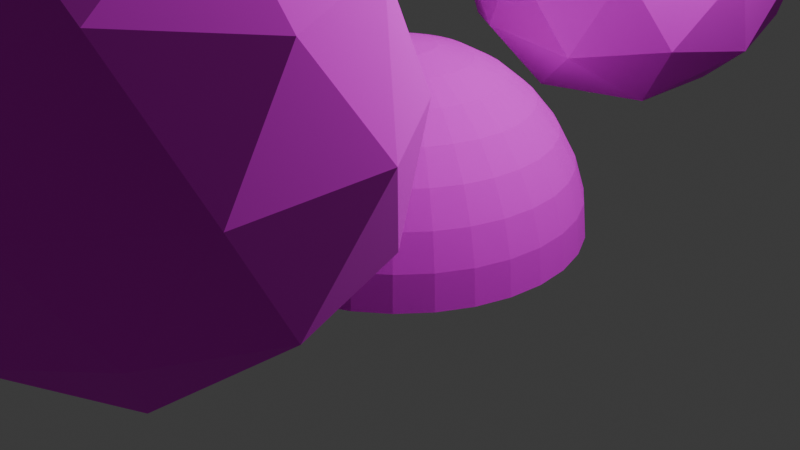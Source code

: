 # Source: Test.blend  (saved by Blender 4.3.34; exported with 4.5.12 LTS)
import bpy
from mathutils import Matrix  # noqa: F401  (used for matrix-valued properties, if any)

bpy.ops.wm.read_factory_settings(use_empty=True)
scene = bpy.context.scene
scene.name = 'Scene'

# ---- collections
col_collection = bpy.data.collections.new('Collection'); scene.collection.children.link(col_collection)

# ---- images (referenced by path relative to the original .blend; pixels are not part of the script)
import os
ASSET_DIR = os.environ.get("B2B_ASSET_DIR", "")  # directory of the original .blend (textures are referenced by path, not embedded)
HERE = os.path.dirname(os.path.abspath(__file__))  # packed textures are extracted next to this script under _unpacked/

def load_image(name, relpath, width, height, colorspace="sRGB"):
    """Load a texture the original file referenced (path relative to the .blend, or extracted next to this script)."""
    p = next((c for c in (os.path.join(HERE, relpath), os.path.join(ASSET_DIR, relpath)) if relpath and os.path.exists(c)), "")
    if p:
        img = bpy.data.images.load(p, check_existing=True)
        img.name = name
    else:  # same state as the original file: an image datablock whose file is absent (Cycles renders it pink)
        img = bpy.data.images.new(name, width, height)
        img.source = "FILE"
        img.filepath = "//" + (relpath or name)
    img.colorspace_settings.name = colorspace
    return img
img_beton_jpg = load_image('beton.jpg', 'beton.jpg', 1024, 1024, 'sRGB')
img_water_jpg = load_image('water.jpg', 'water.jpg', 1024, 1024, 'sRGB')

# ---- materials (node trees are filled in below, after node groups)
mat_dome = bpy.data.materials.new('Dome')
mat_ico = bpy.data.materials.new('Ico')

# ---- material node trees
mat_dome.use_nodes = True; mat_dome.node_tree.nodes.clear()
_N = mat_dome.node_tree.nodes; _L = mat_dome.node_tree.links
n0 = _N.new('ShaderNodeBsdfPrincipled'); n0.name = 'Principled BSDF'; n0.location = (10, 300)
n0.inputs[2].default_value = 1.0
n1 = _N.new('ShaderNodeOutputMaterial'); n1.name = 'Material Output'; n1.location = (300, 300)
n2 = _N.new('ShaderNodeTexImage'); n2.name = 'Image Texture'; n2.location = (-280, 275)
n2.image = img_beton_jpg
n2.interpolation = 'Closest'
_L.new(n0.outputs[0], n1.inputs[0])
_L.new(n2.outputs[0], n0.inputs[0])
n1.is_active_output = True
mat_ico.use_nodes = True; mat_ico.node_tree.nodes.clear()
_N = mat_ico.node_tree.nodes; _L = mat_ico.node_tree.links
n0 = _N.new('ShaderNodeBsdfPrincipled'); n0.name = 'Principled BSDF'; n0.location = (10, 300)
n0.inputs[2].default_value = 1.0
n1 = _N.new('ShaderNodeOutputMaterial'); n1.name = 'Material Output'; n1.location = (300, 300)
n2 = _N.new('ShaderNodeTexImage'); n2.name = 'Image Texture'; n2.location = (-280, 275)
n2.image = img_water_jpg
n2.interpolation = 'Closest'
_L.new(n0.outputs[0], n1.inputs[0])
_L.new(n2.outputs[0], n0.inputs[0])
n1.is_active_output = True

# ---- world
world_world = bpy.data.worlds.new('World'); scene.world = world_world
world_world.use_nodes = True; world_world.node_tree.nodes.clear()
_N = world_world.node_tree.nodes; _L = world_world.node_tree.links
n0 = _N.new('ShaderNodeOutputWorld'); n0.name = 'World Output'; n0.location = (300, 300)
n1 = _N.new('ShaderNodeBackground'); n1.name = 'Background'; n1.location = (10, 300)
n1.inputs[0].default_value = (0.05088, 0.05088, 0.05088, 1.0)
_L.new(n1.outputs[0], n0.inputs[0])
n0.is_active_output = True
world_world.color = (0.05088, 0.05088, 0.05088)
world_world.sun_shadow_jitter_overblur = 0.0

# ---- cameras
cam_camera = bpy.data.cameras.new('Camera')
cam_camera.clip_end = 100.0
cam_camera.ortho_scale = 7.314

# ---- lights
light_light = bpy.data.lights.new('Light', 'POINT')
light_light.energy = 1000.0
light_light.shadow_soft_size = 0.1

# ---- meshes
me_sphere = bpy.data.meshes.new('Sphere')
me_sphere.from_pydata([(0.0, 1.038, 1.553), (0.0, 1.553, 1.038), (0.0, 1.832, 0.3644), (0.0, 1.868, 0.0), (0.0711, 0.3574, 1.832), (0.1395, 0.7011, 1.726), (0.2025, 1.018, 1.553), (0.2577, 1.296, 1.321), (0.303, 1.523, 1.038), (0.3367, 1.693, 0.7149), (0.3574, 1.797, 0.3644), (0.3644, 1.832, 0.0), (0.1395, 0.3367, 1.832), (0.2736, 0.6605, 1.726), (0.3972, 0.9588, 1.553), (0.5055, 1.22, 1.321), (0.5944, 1.435, 1.038), (0.6605, 1.594, 0.7149), (0.7011, 1.693, 0.3644), (0.7149, 1.726, 0.0), (0.2025, 0.303, 1.832), (0.3972, 0.5944, 1.726), (0.5766, 0.8629, 1.553), (0.7339, 1.098, 1.321), (0.8629, 1.291, 1.038), (0.9588, 1.435, 0.7149), (1.018, 1.523, 0.3644), (1.038, 1.553, 0.0), (0.2577, 0.2577, 1.832), (0.5055, 0.5055, 1.726), (0.7339, 0.7339, 1.553), (0.934, 0.934, 1.321), (1.098, 1.098, 1.038), (1.22, 1.22, 0.7149), (1.296, 1.296, 0.3644), (1.321, 1.321, 0.0), (0.303, 0.2025, 1.832), (0.5944, 0.3972, 1.726), (0.8629, 0.5766, 1.553), (1.098, 0.7339, 1.321), (1.291, 0.8629, 1.038), (1.435, 0.9588, 0.7149), (1.523, 1.018, 0.3644), (1.553, 1.038, 0.0), (0.0, 0.0, 1.868), (0.3367, 0.1395, 1.832), (0.6605, 0.2736, 1.726), (0.9588, 0.3972, 1.553), (1.22, 0.5055, 1.321), (1.435, 0.5944, 1.038), (1.594, 0.6605, 0.7149), (1.693, 0.7011, 0.3644), (1.726, 0.7149, 0.0), (0.3574, 0.0711, 1.832), (0.7011, 0.1395, 1.726), (1.018, 0.2025, 1.553), (1.296, 0.2577, 1.321), (1.523, 0.303, 1.038), (1.693, 0.3367, 0.7149), (1.797, 0.3574, 0.3644), (1.832, 0.3644, 0.0), (0.3644, -2.088e-08, 1.832), (0.7149, -4.175e-08, 1.726), (1.038, -9.743e-08, 1.553), (1.321, 2.784e-08, 1.321), (1.553, -1.67e-07, 1.038), (1.726, 8.351e-08, 0.7149), (1.832, -1.67e-07, 0.3644), (1.868, -3.062e-07, 0.0), (0.3574, -0.0711, 1.832), (0.7011, -0.1395, 1.726), (1.018, -0.2025, 1.553), (1.296, -0.2577, 1.321), (1.523, -0.303, 1.038), (1.693, -0.3367, 0.7149), (1.797, -0.3574, 0.3644), (1.832, -0.3644, 0.0), (0.3367, -0.1395, 1.832), (0.6605, -0.2736, 1.726), (0.9588, -0.3972, 1.553), (1.22, -0.5055, 1.321), (1.435, -0.5944, 1.038), (1.594, -0.6605, 0.7149), (1.693, -0.7011, 0.3644), (1.726, -0.7149, 0.0), (0.303, -0.2025, 1.832), (0.5944, -0.3972, 1.726), (0.8629, -0.5766, 1.553), (1.098, -0.7339, 1.321), (1.291, -0.8629, 1.038), (1.435, -0.9588, 0.7149), (1.523, -1.018, 0.3644), (1.553, -1.038, 0.0), (0.2577, -0.2577, 1.832), (0.5055, -0.5055, 1.726), (0.7339, -0.7339, 1.553), (0.934, -0.934, 1.321), (1.098, -1.098, 1.038), (1.22, -1.22, 0.7149), (1.296, -1.296, 0.3644), (1.321, -1.321, 0.0), (0.2025, -0.303, 1.832), (0.3972, -0.5944, 1.726), (0.5766, -0.8629, 1.553), (0.7339, -1.098, 1.321), (0.8629, -1.291, 1.038), (0.9588, -1.435, 0.7149), (1.018, -1.523, 0.3644), (1.038, -1.553, 0.0), (0.1395, -0.3367, 1.832), (0.2736, -0.6605, 1.726), (0.3972, -0.9588, 1.553), (0.5055, -1.22, 1.321), (0.5944, -1.435, 1.038), (0.6605, -1.594, 0.7149), (0.7011, -1.693, 0.3644), (0.7149, -1.726, 0.0), (0.0711, -0.3574, 1.832), (0.1395, -0.7011, 1.726), (0.2025, -1.018, 1.553), (0.2577, -1.296, 1.321), (0.303, -1.523, 1.038), (0.3367, -1.693, 0.7149), (0.3574, -1.797, 0.3644), (0.3644, -1.832, 0.0), (-1.392e-08, -0.3644, 1.832), (-9.743e-08, -0.7149, 1.726), (-1.809e-07, -1.038, 1.553), (-2.784e-08, -1.321, 1.321), (-1.949e-07, -1.553, 1.038), (5.567e-08, -1.726, 0.7149), (-2.505e-07, -1.832, 0.3644), (-6.124e-07, -1.868, 0.0), (-0.0711, -0.3574, 1.832), (-0.1395, -0.7011, 1.726), (-0.2025, -1.018, 1.553), (-0.2577, -1.296, 1.321), (-0.303, -1.523, 1.038), (-0.3367, -1.693, 0.7149), (-0.3574, -1.797, 0.3644), (-0.3644, -1.832, 0.0), (-0.1395, -0.3367, 1.832), (-0.2736, -0.6605, 1.726), (-0.3972, -0.9588, 1.553), (-0.5055, -1.22, 1.321), (-0.5944, -1.435, 1.038), (-0.6605, -1.594, 0.7149), (-0.7011, -1.693, 0.3644), (-0.7149, -1.726, 0.0), (-0.2025, -0.303, 1.832), (-0.3972, -0.5944, 1.726), (-0.5766, -0.8629, 1.553), (-0.7339, -1.098, 1.321), (-0.8629, -1.291, 1.038), (-0.9588, -1.435, 0.7149), (-1.018, -1.523, 0.3644), (-1.038, -1.553, 0.0), (-0.2577, -0.2577, 1.832), (-0.5055, -0.5055, 1.726), (-0.7339, -0.7339, 1.553), (-0.934, -0.934, 1.321), (-1.098, -1.098, 1.038), (-1.22, -1.22, 0.7149), (-1.296, -1.296, 0.3644), (-1.321, -1.321, 0.0), (-0.303, -0.2025, 1.832), (-0.5944, -0.3972, 1.726), (-0.8629, -0.5766, 1.553), (-1.098, -0.7339, 1.321), (-1.291, -0.8629, 1.038), (-1.435, -0.9588, 0.7149), (-1.523, -1.018, 0.3644), (-1.553, -1.038, 0.0), (-0.3367, -0.1395, 1.832), (-0.6605, -0.2736, 1.726), (-0.9588, -0.3972, 1.553), (-1.22, -0.5055, 1.321), (-1.435, -0.5944, 1.038), (-1.594, -0.6605, 0.7149), (-1.693, -0.7011, 0.3644), (-1.726, -0.7149, 0.0), (-0.3574, -0.0711, 1.832), (-0.7011, -0.1395, 1.726), (-1.018, -0.2025, 1.553), (-1.296, -0.2577, 1.321), (-1.523, -0.303, 1.038), (-1.693, -0.3367, 0.7149), (-1.797, -0.3574, 0.3644), (-1.832, -0.3644, 0.0), (-0.3644, 3.48e-08, 1.832), (-0.7149, 9.743e-08, 1.726), (-1.038, 2.784e-07, 1.553), (-1.321, 5.567e-08, 1.321), (-1.553, 3.062e-07, 1.038), (-1.726, 2.784e-08, 0.7149), (-1.832, 5.011e-07, 0.3644), (-1.868, 8.351e-07, 0.0), (-0.3574, 0.0711, 1.832), (-0.7011, 0.1395, 1.726), (-1.018, 0.2025, 1.553), (-1.296, 0.2577, 1.321), (-1.523, 0.303, 1.038), (-1.693, 0.3367, 0.7149), (-1.797, 0.3574, 0.3644), (-1.832, 0.3644, 0.0), (-0.3367, 0.1395, 1.832), (-0.6605, 0.2736, 1.726), (-0.9588, 0.3972, 1.553), (-1.22, 0.5055, 1.321), (-1.435, 0.5944, 1.038), (-1.594, 0.6605, 0.7149), (-1.693, 0.7011, 0.3644), (-1.726, 0.7149, 0.0), (-0.303, 0.2025, 1.832), (-0.5944, 0.3972, 1.726), (-0.8629, 0.5766, 1.553), (-1.098, 0.7339, 1.321), (-1.291, 0.8629, 1.038), (-1.435, 0.9588, 0.7149), (-1.523, 1.018, 0.3644), (-1.553, 1.038, 0.0), (-0.2577, 0.2577, 1.832), (-0.5055, 0.5055, 1.726), (-0.7339, 0.7339, 1.553), (-0.934, 0.934, 1.321), (-1.098, 1.098, 1.038), (-1.22, 1.22, 0.7149), (-1.296, 1.296, 0.3644), (-1.321, 1.321, 0.0), (-0.2025, 0.303, 1.832), (-0.3972, 0.5944, 1.726), (-0.5766, 0.8629, 1.553), (-0.7339, 1.098, 1.321), (-0.8629, 1.291, 1.038), (-0.9588, 1.435, 0.7149), (-1.018, 1.523, 0.3644), (-1.038, 1.553, 0.0), (-0.1395, 0.3367, 1.832), (-0.2736, 0.6605, 1.726), (-0.3972, 0.9588, 1.553), (-0.5055, 1.22, 1.321), (-0.5944, 1.435, 1.038), (-0.6605, 1.594, 0.7149), (-0.7011, 1.693, 0.3644), (-0.7149, 1.726, 0.0), (-0.0711, 0.3574, 1.832), (-0.1395, 0.7011, 1.726), (-0.2025, 1.018, 1.553), (-0.2577, 1.296, 1.321), (-0.303, 1.523, 1.038), (-0.3367, 1.693, 0.7149), (-0.3574, 1.797, 0.3644), (-0.3644, 1.832, 0.0), (2.784e-08, 0.3644, 1.832), (1.253e-07, 0.7149, 1.726), (1.67e-07, 1.321, 1.321), (1.113e-07, 1.726, 0.7149), (1.51, -3.682, 0.6638), (2.862, -4.664, 1.696), (0.9937, -5.271, 1.696), (-0.1608, -3.682, 1.696), (0.9937, -2.093, 1.696), (2.862, -2.7, 1.696), (2.026, -5.271, 3.367), (0.1583, -4.664, 3.367), (0.1583, -2.7, 3.367), (2.026, -2.093, 3.367), (3.181, -3.682, 3.367), (1.51, -3.682, 4.4), (1.207, -4.616, 0.9428), (2.305, -4.259, 0.9428), (2.001, -5.193, 1.55), (3.099, -3.682, 1.55), (2.305, -3.105, 0.9428), (0.5279, -3.682, 0.9428), (0.2244, -4.616, 1.55), (1.207, -2.748, 0.9428), (0.2244, -2.748, 1.55), (2.001, -2.171, 1.55), (3.287, -4.259, 2.532), (3.287, -3.105, 2.532), (1.51, -5.55, 2.532), (2.608, -5.193, 2.532), (-0.2666, -4.259, 2.532), (0.412, -5.193, 2.532), (0.412, -2.171, 2.532), (-0.2666, -3.105, 2.532), (2.608, -2.171, 2.532), (1.51, -1.814, 2.532), (2.796, -4.616, 3.514), (1.019, -5.193, 3.514), (-0.07903, -3.682, 3.514), (1.019, -2.171, 3.514), (2.796, -2.748, 3.514), (1.813, -4.616, 4.121), (2.492, -3.682, 4.121), (0.7155, -4.259, 4.121), (0.7155, -3.105, 4.121), (1.813, -2.748, 4.121), (-1.817, -1.25, 0.6024), (-0.4652, -2.232, 1.635), (-2.333, -2.839, 1.635), (-3.488, -1.25, 1.635), (-2.333, 0.3389, 1.635), (-0.4652, -0.2681, 1.635), (-1.301, -2.839, 3.306), (-3.169, -2.232, 3.306), (-3.169, -0.2681, 3.306), (-1.301, 0.3389, 3.306), (-0.1461, -1.25, 3.306), (-1.817, -1.25, 4.339), (-2.12, -2.184, 0.8814), (-1.022, -1.827, 0.8814), (-1.326, -2.761, 1.488), (-0.2278, -1.25, 1.488), (-1.022, -0.6729, 0.8814), (-2.799, -1.25, 0.8814), (-3.102, -2.184, 1.488), (-2.12, -0.3161, 0.8814), (-3.102, -0.3161, 1.488), (-1.326, 0.2611, 1.488), (-0.04027, -1.827, 2.47), (-0.04027, -0.6729, 2.47), (-1.817, -3.118, 2.47), (-0.7189, -2.761, 2.47), (-3.594, -1.827, 2.47), (-2.915, -2.761, 2.47), (-2.915, 0.2611, 2.47), (-3.594, -0.6729, 2.47), (-0.7189, 0.2611, 2.47), (-1.817, 0.6179, 2.47), (-0.5313, -2.184, 3.453), (-2.308, -2.761, 3.453), (-3.406, -1.25, 3.453), (-2.308, 0.2611, 3.453), (-0.5313, -0.3161, 3.453), (-1.513, -2.184, 4.06), (-0.8348, -1.25, 4.06), (-2.611, -1.827, 4.06), (-2.611, -0.6729, 4.06), (-1.513, -0.3161, 4.06), (0.1999, 3.194, 0.5902), (1.552, 2.211, 1.623), (-0.3164, 1.605, 1.623), (-1.471, 3.194, 1.623), (-0.3164, 4.783, 1.623), (1.552, 4.176, 1.623), (0.7162, 1.605, 3.294), (-1.152, 2.211, 3.294), (-1.152, 4.176, 3.294), (0.7162, 4.783, 3.294), (1.871, 3.194, 3.294), (0.1999, 3.194, 4.326), (-0.1035, 2.26, 0.8692), (0.9945, 2.616, 0.8692), (0.691, 1.682, 1.476), (1.789, 3.194, 1.476), (0.9945, 3.771, 0.8692), (-0.7821, 3.194, 0.8692), (-1.086, 2.26, 1.476), (-0.1035, 4.128, 0.8692), (-1.086, 4.128, 1.476), (0.691, 4.705, 1.476), (1.977, 2.616, 2.458), (1.977, 3.771, 2.458), (0.1999, 1.326, 2.458), (1.298, 1.682, 2.458), (-1.577, 2.616, 2.458), (-0.8981, 1.682, 2.458), (-0.8981, 4.705, 2.458), (-1.577, 3.771, 2.458), (1.298, 4.705, 2.458), (0.1999, 5.062, 2.458), (1.486, 2.26, 3.44), (-0.2911, 1.682, 3.44), (-1.389, 3.194, 3.44), (-0.2911, 4.705, 3.44), (1.486, 4.128, 3.44), (0.5034, 2.26, 4.047), (1.182, 3.194, 4.047), (-0.5946, 2.616, 4.047), (-0.5946, 3.771, 4.047), (0.5034, 4.128, 4.047)], [], [(1, 255, 7, 8), (256, 1, 8, 9), (2, 256, 9, 10), (3, 2, 10, 11), (253, 44, 4), (254, 253, 4, 5), (0, 254, 5, 6), (255, 0, 6, 7), (7, 6, 14, 15), (8, 7, 15, 16), (9, 8, 16, 17), (10, 9, 17, 18), (11, 10, 18, 19), (4, 44, 12), (5, 4, 12, 13), (6, 5, 13, 14), (19, 18, 26, 27), (12, 44, 20), (13, 12, 20, 21), (14, 13, 21, 22), (15, 14, 22, 23), (16, 15, 23, 24), (17, 16, 24, 25), (18, 17, 25, 26), (24, 23, 31, 32), (25, 24, 32, 33), (26, 25, 33, 34), (27, 26, 34, 35), (20, 44, 28), (21, 20, 28, 29), (22, 21, 29, 30), (23, 22, 30, 31), (28, 44, 36), (29, 28, 36, 37), (30, 29, 37, 38), (31, 30, 38, 39), (32, 31, 39, 40), (33, 32, 40, 41), (34, 33, 41, 42), (35, 34, 42, 43), (40, 39, 48, 49), (41, 40, 49, 50), (42, 41, 50, 51), (43, 42, 51, 52), (36, 44, 45), (37, 36, 45, 46), (38, 37, 46, 47), (39, 38, 47, 48), (46, 45, 53, 54), (47, 46, 54, 55), (48, 47, 55, 56), (49, 48, 56, 57), (50, 49, 57, 58), (51, 50, 58, 59), (52, 51, 59, 60), (45, 44, 53), (58, 57, 65, 66), (59, 58, 66, 67), (60, 59, 67, 68), (53, 44, 61), (54, 53, 61, 62), (55, 54, 62, 63), (56, 55, 63, 64), (57, 56, 64, 65), (62, 61, 69, 70), (63, 62, 70, 71), (64, 63, 71, 72), (65, 64, 72, 73), (66, 65, 73, 74), (67, 66, 74, 75), (68, 67, 75, 76), (61, 44, 69), (74, 73, 81, 82), (75, 74, 82, 83), (76, 75, 83, 84), (69, 44, 77), (70, 69, 77, 78), (71, 70, 78, 79), (72, 71, 79, 80), (73, 72, 80, 81), (79, 78, 86, 87), (80, 79, 87, 88), (81, 80, 88, 89), (82, 81, 89, 90), (83, 82, 90, 91), (84, 83, 91, 92), (77, 44, 85), (78, 77, 85, 86), (91, 90, 98, 99), (92, 91, 99, 100), (85, 44, 93), (86, 85, 93, 94), (87, 86, 94, 95), (88, 87, 95, 96), (89, 88, 96, 97), (90, 89, 97, 98), (96, 95, 103, 104), (97, 96, 104, 105), (98, 97, 105, 106), (99, 98, 106, 107), (100, 99, 107, 108), (93, 44, 101), (94, 93, 101, 102), (95, 94, 102, 103), (108, 107, 115, 116), (101, 44, 109), (102, 101, 109, 110), (103, 102, 110, 111), (104, 103, 111, 112), (105, 104, 112, 113), (106, 105, 113, 114), (107, 106, 114, 115), (112, 111, 119, 120), (113, 112, 120, 121), (114, 113, 121, 122), (115, 114, 122, 123), (116, 115, 123, 124), (109, 44, 117), (110, 109, 117, 118), (111, 110, 118, 119), (124, 123, 131, 132), (117, 44, 125), (118, 117, 125, 126), (119, 118, 126, 127), (120, 119, 127, 128), (121, 120, 128, 129), (122, 121, 129, 130), (123, 122, 130, 131), (129, 128, 136, 137), (130, 129, 137, 138), (131, 130, 138, 139), (132, 131, 139, 140), (125, 44, 133), (126, 125, 133, 134), (127, 126, 134, 135), (128, 127, 135, 136), (133, 44, 141), (134, 133, 141, 142), (135, 134, 142, 143), (136, 135, 143, 144), (137, 136, 144, 145), (138, 137, 145, 146), (139, 138, 146, 147), (140, 139, 147, 148), (145, 144, 152, 153), (146, 145, 153, 154), (147, 146, 154, 155), (148, 147, 155, 156), (141, 44, 149), (142, 141, 149, 150), (143, 142, 150, 151), (144, 143, 151, 152), (150, 149, 157, 158), (151, 150, 158, 159), (152, 151, 159, 160), (153, 152, 160, 161), (154, 153, 161, 162), (155, 154, 162, 163), (156, 155, 163, 164), (149, 44, 157), (162, 161, 169, 170), (163, 162, 170, 171), (164, 163, 171, 172), (157, 44, 165), (158, 157, 165, 166), (159, 158, 166, 167), (160, 159, 167, 168), (161, 160, 168, 169), (167, 166, 174, 175), (168, 167, 175, 176), (169, 168, 176, 177), (170, 169, 177, 178), (171, 170, 178, 179), (172, 171, 179, 180), (165, 44, 173), (166, 165, 173, 174), (179, 178, 186, 187), (180, 179, 187, 188), (173, 44, 181), (174, 173, 181, 182), (175, 174, 182, 183), (176, 175, 183, 184), (177, 176, 184, 185), (178, 177, 185, 186), (183, 182, 190, 191), (184, 183, 191, 192), (185, 184, 192, 193), (186, 185, 193, 194), (187, 186, 194, 195), (188, 187, 195, 196), (181, 44, 189), (182, 181, 189, 190), (195, 194, 202, 203), (196, 195, 203, 204), (189, 44, 197), (190, 189, 197, 198), (191, 190, 198, 199), (192, 191, 199, 200), (193, 192, 200, 201), (194, 193, 201, 202), (200, 199, 207, 208), (201, 200, 208, 209), (202, 201, 209, 210), (203, 202, 210, 211), (204, 203, 211, 212), (197, 44, 205), (198, 197, 205, 206), (199, 198, 206, 207), (212, 211, 219, 220), (205, 44, 213), (206, 205, 213, 214), (207, 206, 214, 215), (208, 207, 215, 216), (209, 208, 216, 217), (210, 209, 217, 218), (211, 210, 218, 219), (216, 215, 223, 224), (217, 216, 224, 225), (218, 217, 225, 226), (219, 218, 226, 227), (220, 219, 227, 228), (213, 44, 221), (214, 213, 221, 222), (215, 214, 222, 223), (228, 227, 235, 236), (221, 44, 229), (222, 221, 229, 230), (223, 222, 230, 231), (224, 223, 231, 232), (225, 224, 232, 233), (226, 225, 233, 234), (227, 226, 234, 235), (233, 232, 240, 241), (234, 233, 241, 242), (235, 234, 242, 243), (236, 235, 243, 244), (229, 44, 237), (230, 229, 237, 238), (231, 230, 238, 239), (232, 231, 239, 240), (238, 237, 245, 246), (239, 238, 246, 247), (240, 239, 247, 248), (241, 240, 248, 249), (242, 241, 249, 250), (243, 242, 250, 251), (244, 243, 251, 252), (237, 44, 245), (250, 249, 1, 256), (251, 250, 256, 2), (252, 251, 2, 3), (245, 44, 253), (246, 245, 253, 254), (247, 246, 254, 0), (248, 247, 0, 255), (249, 248, 255, 1), (257, 270, 269), (258, 270, 272), (257, 269, 274), (257, 274, 276), (257, 276, 273), (258, 272, 279), (259, 271, 281), (260, 275, 283), (261, 277, 285), (262, 278, 287), (258, 279, 282), (259, 281, 284), (260, 283, 286), (261, 285, 288), (262, 287, 280), (263, 289, 294), (264, 290, 296), (265, 291, 297), (266, 292, 298), (267, 293, 295), (295, 298, 268), (295, 293, 298), (293, 266, 298), (298, 297, 268), (298, 292, 297), (292, 265, 297), (297, 296, 268), (297, 291, 296), (291, 264, 296), (296, 294, 268), (296, 290, 294), (290, 263, 294), (294, 295, 268), (294, 289, 295), (289, 267, 295), (280, 293, 267), (280, 287, 293), (287, 266, 293), (288, 292, 266), (288, 285, 292), (285, 265, 292), (286, 291, 265), (286, 283, 291), (283, 264, 291), (284, 290, 264), (284, 281, 290), (281, 263, 290), (282, 289, 263), (282, 279, 289), (279, 267, 289), (287, 288, 266), (287, 278, 288), (278, 261, 288), (285, 286, 265), (285, 277, 286), (277, 260, 286), (283, 284, 264), (283, 275, 284), (275, 259, 284), (281, 282, 263), (281, 271, 282), (271, 258, 282), (279, 280, 267), (279, 272, 280), (272, 262, 280), (273, 278, 262), (273, 276, 278), (276, 261, 278), (276, 277, 261), (276, 274, 277), (274, 260, 277), (274, 275, 260), (274, 269, 275), (269, 259, 275), (272, 273, 262), (272, 270, 273), (270, 257, 273), (269, 271, 259), (269, 270, 271), (270, 258, 271), (299, 312, 311), (300, 312, 314), (299, 311, 316), (299, 316, 318), (299, 318, 315), (300, 314, 321), (301, 313, 323), (302, 317, 325), (303, 319, 327), (304, 320, 329), (300, 321, 324), (301, 323, 326), (302, 325, 328), (303, 327, 330), (304, 329, 322), (305, 331, 336), (306, 332, 338), (307, 333, 339), (308, 334, 340), (309, 335, 337), (337, 340, 310), (337, 335, 340), (335, 308, 340), (340, 339, 310), (340, 334, 339), (334, 307, 339), (339, 338, 310), (339, 333, 338), (333, 306, 338), (338, 336, 310), (338, 332, 336), (332, 305, 336), (336, 337, 310), (336, 331, 337), (331, 309, 337), (322, 335, 309), (322, 329, 335), (329, 308, 335), (330, 334, 308), (330, 327, 334), (327, 307, 334), (328, 333, 307), (328, 325, 333), (325, 306, 333), (326, 332, 306), (326, 323, 332), (323, 305, 332), (324, 331, 305), (324, 321, 331), (321, 309, 331), (329, 330, 308), (329, 320, 330), (320, 303, 330), (327, 328, 307), (327, 319, 328), (319, 302, 328), (325, 326, 306), (325, 317, 326), (317, 301, 326), (323, 324, 305), (323, 313, 324), (313, 300, 324), (321, 322, 309), (321, 314, 322), (314, 304, 322), (315, 320, 304), (315, 318, 320), (318, 303, 320), (318, 319, 303), (318, 316, 319), (316, 302, 319), (316, 317, 302), (316, 311, 317), (311, 301, 317), (314, 315, 304), (314, 312, 315), (312, 299, 315), (311, 313, 301), (311, 312, 313), (312, 300, 313), (341, 354, 353), (342, 354, 356), (341, 353, 358), (341, 358, 360), (341, 360, 357), (342, 356, 363), (343, 355, 365), (344, 359, 367), (345, 361, 369), (346, 362, 371), (342, 363, 366), (343, 365, 368), (344, 367, 370), (345, 369, 372), (346, 371, 364), (347, 373, 378), (348, 374, 380), (349, 375, 381), (350, 376, 382), (351, 377, 379), (379, 382, 352), (379, 377, 382), (377, 350, 382), (382, 381, 352), (382, 376, 381), (376, 349, 381), (381, 380, 352), (381, 375, 380), (375, 348, 380), (380, 378, 352), (380, 374, 378), (374, 347, 378), (378, 379, 352), (378, 373, 379), (373, 351, 379), (364, 377, 351), (364, 371, 377), (371, 350, 377), (372, 376, 350), (372, 369, 376), (369, 349, 376), (370, 375, 349), (370, 367, 375), (367, 348, 375), (368, 374, 348), (368, 365, 374), (365, 347, 374), (366, 373, 347), (366, 363, 373), (363, 351, 373), (371, 372, 350), (371, 362, 372), (362, 345, 372), (369, 370, 349), (369, 361, 370), (361, 344, 370), (367, 368, 348), (367, 359, 368), (359, 343, 368), (365, 366, 347), (365, 355, 366), (355, 342, 366), (363, 364, 351), (363, 356, 364), (356, 346, 364), (357, 362, 346), (357, 360, 362), (360, 345, 362), (360, 361, 345), (360, 358, 361), (358, 344, 361), (358, 359, 344), (358, 353, 359), (353, 343, 359), (356, 357, 346), (356, 354, 357), (354, 341, 357), (353, 355, 343), (353, 354, 355), (354, 342, 355)])
me_sphere.polygons.foreach_set('material_index', [0, 0, 0, 0, 0, 0, 0, 0, 0, 0, 0, 0, 0, 0, 0, 0, 0, 0, 0, 0, 0, 0, 0, 0, 0, 0, 0, 0, 0, 0, 0, 0, 0, 0, 0, 0, 0, 0, 0, 0, 0, 0, 0, 0, 0, 0, 0, 0, 0, 0, 0, 0, 0, 0, 0, 0, 0, 0, 0, 0, 0, 0, 0, 0, 0, 0, 0, 0, 0, 0, 0, 0, 0, 0, 0, 0, 0, 0, 0, 0, 0, 0, 0, 0, 0, 0, 0, 0, 0, 0, 0, 0, 0, 0, 0, 0, 0, 0, 0, 0, 0, 0, 0, 0, 0, 0, 0, 0, 0, 0, 0, 0, 0, 0, 0, 0, 0, 0, 0, 0, 0, 0, 0, 0, 0, 0, 0, 0, 0, 0, 0, 0, 0, 0, 0, 0, 0, 0, 0, 0, 0, 0, 0, 0, 0, 0, 0, 0, 0, 0, 0, 0, 0, 0, 0, 0, 0, 0, 0, 0, 0, 0, 0, 0, 0, 0, 0, 0, 0, 0, 0, 0, 0, 0, 0, 0, 0, 0, 0, 0, 0, 0, 0, 0, 0, 0, 0, 0, 0, 0, 0, 0, 0, 0, 0, 0, 0, 0, 0, 0, 0, 0, 0, 0, 0, 0, 0, 0, 0, 0, 0, 0, 0, 0, 0, 0, 0, 0, 0, 0, 0, 0, 0, 0, 0, 0, 0, 0, 0, 0, 0, 0, 0, 0, 0, 0, 0, 0, 0, 0, 0, 0, 0, 0, 0, 0, 0, 0, 0, 0, 0, 0, 0, 0, 0, 0, 1, 1, 1, 1, 1, 1, 1, 1, 1, 1, 1, 1, 1, 1, 1, 1, 1, 1, 1, 1, 1, 1, 1, 1, 1, 1, 1, 1, 1, 1, 1, 1, 1, 1, 1, 1, 1, 1, 1, 1, 1, 1, 1, 1, 1, 1, 1, 1, 1, 1, 1, 1, 1, 1, 1, 1, 1, 1, 1, 1, 1, 1, 1, 1, 1, 1, 1, 1, 1, 1, 1, 1, 1, 1, 1, 1, 1, 1, 1, 1, 1, 1, 1, 1, 1, 1, 1, 1, 1, 1, 1, 1, 1, 1, 1, 1, 1, 1, 1, 1, 1, 1, 1, 1, 1, 1, 1, 1, 1, 1, 1, 1, 1, 1, 1, 1, 1, 1, 1, 1, 1, 1, 1, 1, 1, 1, 1, 1, 1, 1, 1, 1, 1, 1, 1, 1, 1, 1, 1, 1, 1, 1, 1, 1, 1, 1, 1, 1, 1, 1, 1, 1, 1, 1, 1, 1, 1, 1, 1, 1, 1, 1, 1, 1, 1, 1, 1, 1, 1, 1, 1, 1, 1, 1, 1, 1, 1, 1, 1, 1, 1, 1, 1, 1, 1, 1, 1, 1, 1, 1, 1, 1, 1, 1, 1, 1, 1, 1, 1, 1, 1, 1, 1, 1, 1, 1, 1, 1, 1, 1, 1, 1, 1, 1, 1, 1, 1, 1, 1, 1, 1, 1, 1, 1, 1, 1, 1, 1, 1, 1, 1, 1, 1, 1, 1, 1, 1, 1, 1, 1])
_uv = me_sphere.uv_layers.new(name='UVMap')
_uv.uv.foreach_set('vector', [0.5935, 0.6479, 0.6501, 0.6592, 0.6476, 0.7019, 0.5905, 0.6981, 0.5334, 0.6395, 0.5935, 0.6479, 0.5905, 0.6981, 0.5301, 0.6953, 0.4721, 0.6343, 0.5334, 0.6395, 0.5301, 0.6953, 0.4685, 0.6935, 0.4119, 0.6325, 0.4721, 0.6343, 0.4685, 0.6935, 0.4083, 0.6929, 0.2733, 0.2115, 0.2148, 0.1935, 0.2756, 0.1997, 0.3292, 0.2291, 0.2733, 0.2115, 0.2756, 0.1997, 0.3338, 0.206, 0.3804, 0.2456, 0.3292, 0.2291, 0.3338, 0.206, 0.3871, 0.2121, 0.6501, 0.6592, 0.701, 0.6731, 0.699, 0.7066, 0.6476, 0.7019, 0.6476, 0.7019, 0.699, 0.7066, 0.699, 0.7408, 0.6476, 0.7455, 0.5905, 0.6981, 0.6476, 0.7019, 0.6476, 0.7455, 0.5905, 0.7493, 0.5301, 0.6953, 0.5905, 0.6981, 0.5905, 0.7493, 0.5301, 0.7522, 0.4685, 0.6935, 0.5301, 0.6953, 0.5301, 0.7522, 0.4685, 0.7539, 0.4083, 0.6929, 0.4685, 0.6935, 0.4685, 0.7539, 0.4083, 0.7545, 0.2756, 0.1997, 0.2148, 0.1935, 0.2756, 0.1877, 0.3338, 0.206, 0.2756, 0.1997, 0.2756, 0.1877, 0.3338, 0.1824, 0.3871, 0.2121, 0.3338, 0.206, 0.3338, 0.1824, 0.3871, 0.1779, 0.4083, 0.7545, 0.4685, 0.7539, 0.4721, 0.8131, 0.4119, 0.8149, 0.2756, 0.1877, 0.2148, 0.1935, 0.2733, 0.1759, 0.3338, 0.1824, 0.2756, 0.1877, 0.2733, 0.1759, 0.3292, 0.1593, 0.3871, 0.1779, 0.3338, 0.1824, 0.3292, 0.1593, 0.3804, 0.1443, 0.6476, 0.7455, 0.699, 0.7408, 0.701, 0.7744, 0.6501, 0.7882, 0.5905, 0.7493, 0.6476, 0.7455, 0.6501, 0.7882, 0.5935, 0.7995, 0.5301, 0.7522, 0.5905, 0.7493, 0.5935, 0.7995, 0.5334, 0.8079, 0.4685, 0.7539, 0.5301, 0.7522, 0.5334, 0.8079, 0.4721, 0.8131, 0.5935, 0.7995, 0.6501, 0.7882, 0.6551, 0.8284, 0.5994, 0.8468, 0.5334, 0.8079, 0.5935, 0.7995, 0.5994, 0.8468, 0.5399, 0.8605, 0.4721, 0.8131, 0.5334, 0.8079, 0.5399, 0.8605, 0.479, 0.8689, 0.4119, 0.8149, 0.4721, 0.8131, 0.479, 0.8689, 0.4189, 0.8718, 0.2733, 0.1759, 0.2148, 0.1935, 0.2687, 0.1648, 0.3292, 0.1593, 0.2733, 0.1759, 0.2687, 0.1648, 0.3202, 0.1376, 0.3804, 0.1443, 0.3292, 0.1593, 0.3202, 0.1376, 0.3673, 0.1127, 0.6501, 0.7882, 0.701, 0.7744, 0.705, 0.806, 0.6551, 0.8284, 0.2687, 0.1648, 0.2148, 0.1935, 0.262, 0.1548, 0.3202, 0.1376, 0.2687, 0.1648, 0.262, 0.1548, 0.3071, 0.118, 0.3673, 0.1127, 0.3202, 0.1376, 0.3071, 0.118, 0.3483, 0.0843, 0.4083, 0.09134, 0.3673, 0.1127, 0.3483, 0.0843, 0.3841, 0.05514, 0.5994, 0.8468, 0.6551, 0.8284, 0.6624, 0.8646, 0.6079, 0.8894, 0.5399, 0.8605, 0.5994, 0.8468, 0.6079, 0.8894, 0.5494, 0.9078, 0.479, 0.8689, 0.5399, 0.8605, 0.5494, 0.9078, 0.489, 0.9191, 0.4189, 0.8718, 0.479, 0.8689, 0.489, 0.9191, 0.4292, 0.923, 0.4945, 0.44, 0.4416, 0.4098, 0.4509, 0.379, 0.5053, 0.4038, 0.5518, 0.4624, 0.4945, 0.44, 0.5053, 0.4038, 0.5638, 0.4222, 0.6114, 0.4763, 0.5518, 0.4624, 0.5638, 0.4222, 0.6242, 0.4336, 0.671, 0.4809, 0.6114, 0.4763, 0.6242, 0.4336, 0.6841, 0.4374, 0.262, 0.1548, 0.2148, 0.1935, 0.2535, 0.1463, 0.3071, 0.118, 0.262, 0.1548, 0.2535, 0.1463, 0.2904, 0.1013, 0.3483, 0.0843, 0.3071, 0.118, 0.2904, 0.1013, 0.3241, 0.0601, 0.3841, 0.05514, 0.3483, 0.0843, 0.3241, 0.0601, 0.3533, 0.02434, 0.2904, 0.1013, 0.2535, 0.1463, 0.2435, 0.1397, 0.2708, 0.0882, 0.3241, 0.0601, 0.2904, 0.1013, 0.2708, 0.0882, 0.2957, 0.04108, 0.3533, 0.02434, 0.3241, 0.0601, 0.2957, 0.04108, 0.3171, 0.0001374, 0.5053, 0.4038, 0.4509, 0.379, 0.4581, 0.3428, 0.5138, 0.3612, 0.5638, 0.4222, 0.5053, 0.4038, 0.5138, 0.3612, 0.5733, 0.3749, 0.6242, 0.4336, 0.5638, 0.4222, 0.5733, 0.3749, 0.6342, 0.3833, 0.6841, 0.4374, 0.6242, 0.4336, 0.6342, 0.3833, 0.6943, 0.3862, 0.2535, 0.1463, 0.2148, 0.1935, 0.2435, 0.1397, 0.5733, 0.3749, 0.5138, 0.3612, 0.5197, 0.3139, 0.5798, 0.3224, 0.6342, 0.3833, 0.5733, 0.3749, 0.5798, 0.3224, 0.6412, 0.3275, 0.6943, 0.3862, 0.6342, 0.3833, 0.6412, 0.3275, 0.7014, 0.3293, 0.2435, 0.1397, 0.2148, 0.1935, 0.2324, 0.1351, 0.2708, 0.0882, 0.2435, 0.1397, 0.2324, 0.1351, 0.2491, 0.07917, 0.2957, 0.04108, 0.2708, 0.0882, 0.2491, 0.07917, 0.2641, 0.02798, 0.4581, 0.3428, 0.4083, 0.3204, 0.4122, 0.2888, 0.4631, 0.3026, 0.5138, 0.3612, 0.4581, 0.3428, 0.4631, 0.3026, 0.5197, 0.3139, 0.2491, 0.07917, 0.2324, 0.1351, 0.2207, 0.1327, 0.226, 0.07456, 0.2641, 0.02798, 0.2491, 0.07917, 0.226, 0.07456, 0.2306, 0.02128, 0.4631, 0.3026, 0.4122, 0.2888, 0.4142, 0.2552, 0.4656, 0.2599, 0.5197, 0.3139, 0.4631, 0.3026, 0.4656, 0.2599, 0.5227, 0.2637, 0.5798, 0.3224, 0.5197, 0.3139, 0.5227, 0.2637, 0.5832, 0.2666, 0.6412, 0.3275, 0.5798, 0.3224, 0.5832, 0.2666, 0.6447, 0.2683, 0.7014, 0.3293, 0.6412, 0.3275, 0.6447, 0.2683, 0.705, 0.2689, 0.2324, 0.1351, 0.2148, 0.1935, 0.2207, 0.1327, 0.5832, 0.2666, 0.5227, 0.2637, 0.5227, 0.2125, 0.5832, 0.2097, 0.6447, 0.2683, 0.5832, 0.2666, 0.5832, 0.2097, 0.6447, 0.2079, 0.705, 0.2689, 0.6447, 0.2683, 0.6447, 0.2079, 0.705, 0.2073, 0.2207, 0.1327, 0.2148, 0.1935, 0.2087, 0.1327, 0.226, 0.07456, 0.2207, 0.1327, 0.2087, 0.1327, 0.2024, 0.07454, 0.2306, 0.02128, 0.226, 0.07456, 0.2024, 0.07454, 0.1964, 0.02126, 0.4656, 0.2599, 0.4142, 0.2552, 0.4142, 0.221, 0.4656, 0.2164, 0.5227, 0.2637, 0.4656, 0.2599, 0.4656, 0.2164, 0.5227, 0.2125, 0.1964, 0.02126, 0.2024, 0.07454, 0.1793, 0.07912, 0.1628, 0.02791, 0.4656, 0.2164, 0.4142, 0.221, 0.4122, 0.1875, 0.4631, 0.1737, 0.5227, 0.2125, 0.4656, 0.2164, 0.4631, 0.1737, 0.5197, 0.1623, 0.5832, 0.2097, 0.5227, 0.2125, 0.5197, 0.1623, 0.5798, 0.1539, 0.6447, 0.2079, 0.5832, 0.2097, 0.5798, 0.1539, 0.6412, 0.1487, 0.705, 0.2073, 0.6447, 0.2079, 0.6412, 0.1487, 0.7014, 0.147, 0.2087, 0.1327, 0.2148, 0.1935, 0.1969, 0.135, 0.2024, 0.07454, 0.2087, 0.1327, 0.1969, 0.135, 0.1793, 0.07912, 0.6412, 0.1487, 0.5798, 0.1539, 0.5733, 0.1013, 0.6342, 0.09291, 0.7014, 0.147, 0.6412, 0.1487, 0.6342, 0.09291, 0.6943, 0.09007, 0.1969, 0.135, 0.2148, 0.1935, 0.1858, 0.1396, 0.1793, 0.07912, 0.1969, 0.135, 0.1858, 0.1396, 0.1576, 0.08812, 0.1628, 0.02791, 0.1793, 0.07912, 0.1576, 0.08812, 0.1312, 0.04098, 0.4631, 0.1737, 0.4122, 0.1875, 0.4083, 0.1559, 0.4581, 0.1334, 0.5197, 0.1623, 0.4631, 0.1737, 0.4581, 0.1334, 0.5138, 0.115, 0.5798, 0.1539, 0.5197, 0.1623, 0.5138, 0.115, 0.5733, 0.1013, 0.1078, -3.295e-09, 0.1312, 0.04098, 0.1028, 0.05996, 0.07161, 0.02416, 0.5138, 0.115, 0.4581, 0.1334, 0.4509, 0.09723, 0.5053, 0.07245, 0.5733, 0.1013, 0.5138, 0.115, 0.5053, 0.07245, 0.5638, 0.05404, 0.6342, 0.09291, 0.5733, 0.1013, 0.5638, 0.05404, 0.6242, 0.0427, 0.6943, 0.09007, 0.6342, 0.09291, 0.6242, 0.0427, 0.6841, 0.03887, 0.1858, 0.1396, 0.2148, 0.1935, 0.1758, 0.1463, 0.1576, 0.08812, 0.1858, 0.1396, 0.1758, 0.1463, 0.138, 0.1012, 0.1312, 0.04098, 0.1576, 0.08812, 0.138, 0.1012, 0.1028, 0.05996, 0.02768, 0.4083, 0.0874, 0.4112, 0.07587, 0.4543, 0.01592, 0.4522, 0.1758, 0.1463, 0.2148, 0.1935, 0.1673, 0.1548, 0.138, 0.1012, 0.1758, 0.1463, 0.1673, 0.1548, 0.1213, 0.1178, 0.1028, 0.05996, 0.138, 0.1012, 0.1213, 0.1178, 0.07862, 0.08412, 0.07161, 0.02416, 0.1028, 0.05996, 0.07862, 0.08412, 0.04084, 0.05491, 0.5053, 0.07245, 0.4509, 0.09723, 0.4416, 0.06645, 0.4945, 0.03625, 0.5638, 0.05404, 0.5053, 0.07245, 0.4945, 0.03625, 0.5518, 0.01382, 0.6242, 0.0427, 0.5638, 0.05404, 0.5518, 0.01382, 0.6114, 2.744e-08, 0.04084, 0.05491, 0.07862, 0.08412, 0.05962, 0.1125, 0.01666, 0.09108, 0.1956, 0.4805, 0.2507, 0.5037, 0.2446, 0.54, 0.1883, 0.5233, 0.1365, 0.4638, 0.1956, 0.4805, 0.1883, 0.5233, 0.1285, 0.5114, 0.07587, 0.4543, 0.1365, 0.4638, 0.1285, 0.5114, 0.06731, 0.5047, 0.01592, 0.4522, 0.07587, 0.4543, 0.06731, 0.5047, 0.007192, 0.5037, 0.1673, 0.1548, 0.2148, 0.1935, 0.1606, 0.1648, 0.1213, 0.1178, 0.1673, 0.1548, 0.1606, 0.1648, 0.1082, 0.1374, 0.07862, 0.08412, 0.1213, 0.1178, 0.1082, 0.1374, 0.05962, 0.1125, 0.007192, 0.5037, 0.06731, 0.5047, 0.06203, 0.5607, 0.001816, 0.5607, 0.1606, 0.1648, 0.2148, 0.1935, 0.156, 0.1759, 0.1082, 0.1374, 0.1606, 0.1648, 0.156, 0.1759, 0.09922, 0.1592, 0.05962, 0.1125, 0.1082, 0.1374, 0.09922, 0.1592, 0.04653, 0.1441, 0.2446, 0.54, 0.295, 0.561, 0.2921, 0.5927, 0.2408, 0.5804, 0.1883, 0.5233, 0.2446, 0.54, 0.2408, 0.5804, 0.1838, 0.5707, 0.1285, 0.5114, 0.1883, 0.5233, 0.1838, 0.5707, 0.1235, 0.5641, 0.06731, 0.5047, 0.1285, 0.5114, 0.1235, 0.5641, 0.06203, 0.5607, 0.1838, 0.5707, 0.2408, 0.5804, 0.2395, 0.6232, 0.1823, 0.621, 0.1235, 0.5641, 0.1838, 0.5707, 0.1823, 0.621, 0.1218, 0.62, 0.06203, 0.5607, 0.1235, 0.5641, 0.1218, 0.62, 0.06025, 0.62, 0.001816, 0.5607, 0.06203, 0.5607, 0.06025, 0.62, 6.919e-09, 0.6212, 0.156, 0.1759, 0.2148, 0.1935, 0.1537, 0.1876, 0.09922, 0.1592, 0.156, 0.1759, 0.1537, 0.1876, 0.09463, 0.1823, 0.04653, 0.1441, 0.09922, 0.1592, 0.09463, 0.1823, 0.03986, 0.1777, 0.2408, 0.5804, 0.2921, 0.5927, 0.291, 0.6263, 0.2395, 0.6232, 0.1537, 0.1876, 0.2148, 0.1935, 0.1537, 0.1996, 0.09463, 0.1823, 0.1537, 0.1876, 0.1537, 0.1996, 0.09463, 0.2058, 0.03986, 0.1777, 0.09463, 0.1823, 0.09463, 0.2058, 0.03986, 0.2119, 0.2395, 0.6232, 0.291, 0.6263, 0.2921, 0.6605, 0.2408, 0.6667, 0.1823, 0.621, 0.2395, 0.6232, 0.2408, 0.6667, 0.1838, 0.6722, 0.1218, 0.62, 0.1823, 0.621, 0.1838, 0.6722, 0.1235, 0.6768, 0.06025, 0.62, 0.1218, 0.62, 0.1235, 0.6768, 0.06203, 0.6804, 6.919e-09, 0.6212, 0.06025, 0.62, 0.06203, 0.6804, 0.001816, 0.6827, 0.1838, 0.6722, 0.2408, 0.6667, 0.2446, 0.7093, 0.1883, 0.7223, 0.1235, 0.6768, 0.1838, 0.6722, 0.1883, 0.7223, 0.1285, 0.7325, 0.06203, 0.6804, 0.1235, 0.6768, 0.1285, 0.7325, 0.06731, 0.7395, 0.001816, 0.6827, 0.06203, 0.6804, 0.06731, 0.7395, 0.007193, 0.743, 0.1537, 0.1996, 0.2148, 0.1935, 0.156, 0.2114, 0.09463, 0.2058, 0.1537, 0.1996, 0.156, 0.2114, 0.09922, 0.2289, 0.03986, 0.2119, 0.09463, 0.2058, 0.09922, 0.2289, 0.04653, 0.2454, 0.2408, 0.6667, 0.2921, 0.6605, 0.295, 0.694, 0.2446, 0.7093, 0.09922, 0.2289, 0.156, 0.2114, 0.1606, 0.2225, 0.1082, 0.2507, 0.04653, 0.2454, 0.09922, 0.2289, 0.1082, 0.2507, 0.05962, 0.277, 3.648e-09, 0.2602, 0.04653, 0.2454, 0.05962, 0.277, 0.01666, 0.3004, 0.1883, 0.7223, 0.2446, 0.7093, 0.2507, 0.7493, 0.1956, 0.7694, 0.1285, 0.7325, 0.1883, 0.7223, 0.1956, 0.7694, 0.1365, 0.7848, 0.06731, 0.7395, 0.1285, 0.7325, 0.1365, 0.7848, 0.07587, 0.795, 0.007193, 0.743, 0.06731, 0.7395, 0.07587, 0.795, 0.01592, 0.7997, 0.156, 0.2114, 0.2148, 0.1935, 0.1606, 0.2225, 0.1365, 0.7848, 0.1956, 0.7694, 0.2053, 0.8117, 0.1474, 0.8318, 0.07587, 0.795, 0.1365, 0.7848, 0.1474, 0.8318, 0.0874, 0.8449, 0.01592, 0.7997, 0.07587, 0.795, 0.0874, 0.8449, 0.02768, 0.8505, 0.1606, 0.2225, 0.2148, 0.1935, 0.1673, 0.2325, 0.1082, 0.2507, 0.1606, 0.2225, 0.1673, 0.2325, 0.1213, 0.2703, 0.05962, 0.277, 0.1082, 0.2507, 0.1213, 0.2703, 0.07862, 0.3054, 0.01666, 0.3004, 0.05962, 0.277, 0.07862, 0.3054, 0.04084, 0.3366, 0.1956, 0.7694, 0.2507, 0.7493, 0.259, 0.7853, 0.2053, 0.8117, 0.07862, 0.3054, 0.1213, 0.2703, 0.138, 0.287, 0.1028, 0.3296, 0.04084, 0.3366, 0.07862, 0.3054, 0.1028, 0.3296, 0.07161, 0.3674, 0.2053, 0.8117, 0.259, 0.7853, 0.2692, 0.8158, 0.2173, 0.8476, 0.1474, 0.8318, 0.2053, 0.8117, 0.2173, 0.8476, 0.1606, 0.8717, 0.0874, 0.8449, 0.1474, 0.8318, 0.1606, 0.8717, 0.1014, 0.8872, 0.958, 0.4415, 0.8986, 0.435, 0.9126, 0.3927, 0.9723, 0.3983, 0.1673, 0.2325, 0.2148, 0.1935, 0.1758, 0.241, 0.1213, 0.2703, 0.1673, 0.2325, 0.1758, 0.241, 0.138, 0.287, 0.9126, 0.3927, 0.8526, 0.3796, 0.8635, 0.3326, 0.9241, 0.3428, 0.9723, 0.3983, 0.9126, 0.3927, 0.9241, 0.3428, 0.9841, 0.3475, 0.1758, 0.241, 0.2148, 0.1935, 0.1858, 0.2477, 0.138, 0.287, 0.1758, 0.241, 0.1858, 0.2477, 0.1576, 0.3001, 0.1028, 0.3296, 0.138, 0.287, 0.1576, 0.3001, 0.1312, 0.3487, 0.07161, 0.3674, 0.1028, 0.3296, 0.1312, 0.3487, 0.1078, 0.3916, 0.7947, 0.3595, 0.741, 0.3331, 0.7493, 0.2972, 0.8044, 0.3172, 0.8526, 0.3796, 0.7947, 0.3595, 0.8044, 0.3172, 0.8635, 0.3326, 0.1312, 0.3487, 0.1576, 0.3001, 0.1793, 0.3091, 0.1628, 0.3618, 0.1078, 0.3916, 0.1312, 0.3487, 0.1628, 0.3618, 0.148, 0.4083, 0.8044, 0.3172, 0.7493, 0.2972, 0.7554, 0.2571, 0.8117, 0.2701, 0.8635, 0.3326, 0.8044, 0.3172, 0.8117, 0.2701, 0.8715, 0.2803, 0.9241, 0.3428, 0.8635, 0.3326, 0.8715, 0.2803, 0.9327, 0.2873, 0.9841, 0.3475, 0.9241, 0.3428, 0.9327, 0.2873, 0.9928, 0.2908, 0.1858, 0.2477, 0.2148, 0.1935, 0.1969, 0.2523, 0.1576, 0.3001, 0.1858, 0.2477, 0.1969, 0.2523, 0.1793, 0.3091, 0.9327, 0.2873, 0.8715, 0.2803, 0.8765, 0.2246, 0.938, 0.2282, 0.9928, 0.2908, 0.9327, 0.2873, 0.938, 0.2282, 0.9982, 0.2306, 0.1969, 0.2523, 0.2148, 0.1935, 0.2087, 0.2546, 0.1793, 0.3091, 0.1969, 0.2523, 0.2087, 0.2546, 0.2024, 0.3137, 0.1628, 0.3618, 0.1793, 0.3091, 0.2024, 0.3137, 0.1964, 0.3685, 0.7554, 0.2571, 0.705, 0.2418, 0.7079, 0.2083, 0.7592, 0.2145, 0.8117, 0.2701, 0.7554, 0.2571, 0.7592, 0.2145, 0.8162, 0.22, 0.8715, 0.2803, 0.8117, 0.2701, 0.8162, 0.22, 0.8765, 0.2246, 0.7592, 0.2145, 0.7079, 0.2083, 0.709, 0.1741, 0.7605, 0.171, 0.8162, 0.22, 0.7592, 0.2145, 0.7605, 0.171, 0.8177, 0.1688, 0.8765, 0.2246, 0.8162, 0.22, 0.8177, 0.1688, 0.8782, 0.1678, 0.938, 0.2282, 0.8765, 0.2246, 0.8782, 0.1678, 0.9397, 0.1678, 0.9982, 0.2306, 0.938, 0.2282, 0.9397, 0.1678, 1.0, 0.169, 0.2087, 0.2546, 0.2148, 0.1935, 0.2207, 0.2546, 0.2024, 0.3137, 0.2087, 0.2546, 0.2207, 0.2546, 0.226, 0.3137, 0.1964, 0.3685, 0.2024, 0.3137, 0.226, 0.3137, 0.2306, 0.3685, 1.0, 0.169, 0.9397, 0.1678, 0.938, 0.1085, 0.9982, 0.1085, 0.2207, 0.2546, 0.2148, 0.1935, 0.2324, 0.2523, 0.226, 0.3137, 0.2207, 0.2546, 0.2324, 0.2523, 0.2491, 0.3091, 0.2306, 0.3685, 0.226, 0.3137, 0.2491, 0.3091, 0.2641, 0.3618, 0.7605, 0.171, 0.709, 0.1741, 0.7079, 0.1405, 0.7592, 0.1282, 0.8177, 0.1688, 0.7605, 0.171, 0.7592, 0.1282, 0.8162, 0.1185, 0.8782, 0.1678, 0.8177, 0.1688, 0.8162, 0.1185, 0.8765, 0.1119, 0.9397, 0.1678, 0.8782, 0.1678, 0.8765, 0.1119, 0.938, 0.1085, 0.7592, 0.1282, 0.7079, 0.1405, 0.705, 0.1088, 0.7554, 0.08786, 0.8162, 0.1185, 0.7592, 0.1282, 0.7554, 0.08786, 0.8117, 0.07109, 0.8765, 0.1119, 0.8162, 0.1185, 0.8117, 0.07109, 0.8715, 0.05917, 0.938, 0.1085, 0.8765, 0.1119, 0.8715, 0.05917, 0.9327, 0.05255, 0.9982, 0.1085, 0.938, 0.1085, 0.9327, 0.05255, 0.9928, 0.05147, 0.2324, 0.2523, 0.2148, 0.1935, 0.2435, 0.2477, 0.2491, 0.3091, 0.2324, 0.2523, 0.2435, 0.2477, 0.2708, 0.3001, 0.2641, 0.3618, 0.2491, 0.3091, 0.2708, 0.3001, 0.2957, 0.3488, 0.9928, 0.05147, 0.9327, 0.05255, 0.9241, 0.002062, 0.9841, 1.592e-08, 0.2435, 0.2477, 0.2148, 0.1935, 0.2535, 0.241, 0.2708, 0.3001, 0.2435, 0.2477, 0.2535, 0.241, 0.2904, 0.2871, 0.2957, 0.3488, 0.2708, 0.3001, 0.2904, 0.2871, 0.3241, 0.3298, 0.3171, 0.3917, 0.2957, 0.3488, 0.3241, 0.3298, 0.3533, 0.3676, 0.8117, 0.07109, 0.7554, 0.08786, 0.7493, 0.05146, 0.8044, 0.0283, 0.8715, 0.05917, 0.8117, 0.07109, 0.8044, 0.0283, 0.8635, 0.01162, 0.9327, 0.05255, 0.8715, 0.05917, 0.8635, 0.01162, 0.9241, 0.002062, 0.6187, 0.5218, 0.6716, 0.552, 0.6624, 0.5828, 0.6079, 0.558, 0.5614, 0.4994, 0.6187, 0.5218, 0.6079, 0.558, 0.5494, 0.5396, 0.5018, 0.4856, 0.5614, 0.4994, 0.5494, 0.5396, 0.489, 0.5283, 0.4422, 0.4809, 0.5018, 0.4856, 0.489, 0.5283, 0.4292, 0.5245, 0.2535, 0.241, 0.2148, 0.1935, 0.262, 0.2326, 0.2904, 0.2871, 0.2535, 0.241, 0.262, 0.2326, 0.3071, 0.2704, 0.3241, 0.3298, 0.2904, 0.2871, 0.3071, 0.2704, 0.3483, 0.3056, 0.3533, 0.3676, 0.3241, 0.3298, 0.3483, 0.3056, 0.3841, 0.3368, 0.3071, 0.2704, 0.262, 0.2326, 0.2687, 0.2226, 0.3202, 0.2508, 0.3483, 0.3056, 0.3071, 0.2704, 0.3202, 0.2508, 0.3673, 0.2772, 0.3841, 0.3368, 0.3483, 0.3056, 0.3673, 0.2772, 0.4083, 0.3007, 0.6079, 0.558, 0.6624, 0.5828, 0.6551, 0.619, 0.5994, 0.6006, 0.5494, 0.5396, 0.6079, 0.558, 0.5994, 0.6006, 0.5399, 0.5869, 0.489, 0.5283, 0.5494, 0.5396, 0.5399, 0.5869, 0.479, 0.5785, 0.4292, 0.5245, 0.489, 0.5283, 0.479, 0.5785, 0.4189, 0.5757, 0.262, 0.2326, 0.2148, 0.1935, 0.2687, 0.2226, 0.5399, 0.5869, 0.5994, 0.6006, 0.5935, 0.6479, 0.5334, 0.6395, 0.479, 0.5785, 0.5399, 0.5869, 0.5334, 0.6395, 0.4721, 0.6343, 0.4189, 0.5757, 0.479, 0.5785, 0.4721, 0.6343, 0.4119, 0.6325, 0.2687, 0.2226, 0.2148, 0.1935, 0.2733, 0.2115, 0.3202, 0.2508, 0.2687, 0.2226, 0.2733, 0.2115, 0.3292, 0.2291, 0.3673, 0.2772, 0.3202, 0.2508, 0.3292, 0.2291, 0.3804, 0.2456, 0.6551, 0.619, 0.705, 0.6415, 0.701, 0.6731, 0.6501, 0.6592, 0.5994, 0.6006, 0.6551, 0.619, 0.6501, 0.6592, 0.5935, 0.6479, 0.1818, 0.0, 0.2273, 0.07873, 0.1364, 0.07873, 0.2727, 0.1575, 0.3182, 0.07873, 0.3636, 0.1575, 0.9091, 0.0, 0.9545, 0.07873, 0.8636, 0.07873, 0.7273, 0.0, 0.7727, 0.07873, 0.6818, 0.07873, 0.5455, 0.0, 0.5909, 0.07873, 0.5, 0.07873, 0.2727, 0.1575, 0.3636, 0.1575, 0.3182, 0.2362, 0.09091, 0.1575, 0.1818, 0.1575, 0.1364, 0.2362, 0.8182, 0.1575, 0.9091, 0.1575, 0.8636, 0.2362, 0.6364, 0.1575, 0.7273, 0.1575, 0.6818, 0.2362, 0.4545, 0.1575, 0.5455, 0.1575, 0.5, 0.2362, 0.2727, 0.1575, 0.3182, 0.2362, 0.2273, 0.2362, 0.09091, 0.1575, 0.1364, 0.2362, 0.04546, 0.2362, 0.8182, 0.1575, 0.8636, 0.2362, 0.7727, 0.2362, 0.6364, 0.1575, 0.6818, 0.2362, 0.5909, 0.2362, 0.4545, 0.1575, 0.5, 0.2362, 0.4091, 0.2362, 0.1818, 0.3149, 0.2727, 0.3149, 0.2273, 0.3937, 0.0, 0.3149, 0.09091, 0.3149, 0.04546, 0.3937, 0.7273, 0.3149, 0.8182, 0.3149, 0.7727, 0.3937, 0.5455, 0.3149, 0.6364, 0.3149, 0.5909, 0.3937, 0.3636, 0.3149, 0.4545, 0.3149, 0.4091, 0.3937, 0.4091, 0.3937, 0.5, 0.3937, 0.4545, 0.4724, 0.4091, 0.3937, 0.4545, 0.3149, 0.5, 0.3937, 0.4545, 0.3149, 0.5455, 0.3149, 0.5, 0.3937, 0.5909, 0.3937, 0.6818, 0.3937, 0.6364, 0.4724, 0.5909, 0.3937, 0.6364, 0.3149, 0.6818, 0.3937, 0.6364, 0.3149, 0.7273, 0.3149, 0.6818, 0.3937, 0.7727, 0.3937, 0.8636, 0.3937, 0.8182, 0.4724, 0.7727, 0.3937, 0.8182, 0.3149, 0.8636, 0.3937, 0.8182, 0.3149, 0.9091, 0.3149, 0.8636, 0.3937, 0.04546, 0.3937, 0.1364, 0.3937, 0.09091, 0.4724, 0.04546, 0.3937, 0.09091, 0.3149, 0.1364, 0.3937, 0.09091, 0.3149, 0.1818, 0.3149, 0.1364, 0.3937, 0.2273, 0.3937, 0.3182, 0.3937, 0.2727, 0.4724, 0.2273, 0.3937, 0.2727, 0.3149, 0.3182, 0.3937, 0.2727, 0.3149, 0.3636, 0.3149, 0.3182, 0.3937, 0.4091, 0.2362, 0.4545, 0.3149, 0.3636, 0.3149, 0.4091, 0.2362, 0.5, 0.2362, 0.4545, 0.3149, 0.5, 0.2362, 0.5455, 0.3149, 0.4545, 0.3149, 0.5909, 0.2362, 0.6364, 0.3149, 0.5455, 0.3149, 0.5909, 0.2362, 0.6818, 0.2362, 0.6364, 0.3149, 0.6818, 0.2362, 0.7273, 0.3149, 0.6364, 0.3149, 0.7727, 0.2362, 0.8182, 0.3149, 0.7273, 0.3149, 0.7727, 0.2362, 0.8636, 0.2362, 0.8182, 0.3149, 0.8636, 0.2362, 0.9091, 0.3149, 0.8182, 0.3149, 0.04546, 0.2362, 0.09091, 0.3149, 0.0, 0.3149, 0.04546, 0.2362, 0.1364, 0.2362, 0.09091, 0.3149, 0.1364, 0.2362, 0.1818, 0.3149, 0.09091, 0.3149, 0.2273, 0.2362, 0.2727, 0.3149, 0.1818, 0.3149, 0.2273, 0.2362, 0.3182, 0.2362, 0.2727, 0.3149, 0.3182, 0.2362, 0.3636, 0.3149, 0.2727, 0.3149, 0.5, 0.2362, 0.5909, 0.2362, 0.5455, 0.3149, 0.5, 0.2362, 0.5455, 0.1575, 0.5909, 0.2362, 0.5455, 0.1575, 0.6364, 0.1575, 0.5909, 0.2362, 0.6818, 0.2362, 0.7727, 0.2362, 0.7273, 0.3149, 0.6818, 0.2362, 0.7273, 0.1575, 0.7727, 0.2362, 0.7273, 0.1575, 0.8182, 0.1575, 0.7727, 0.2362, 0.8636, 0.2362, 0.9545, 0.2362, 0.9091, 0.3149, 0.8636, 0.2362, 0.9091, 0.1575, 0.9545, 0.2362, 0.9091, 0.1575, 1.0, 0.1575, 0.9545, 0.2362, 0.1364, 0.2362, 0.2273, 0.2362, 0.1818, 0.3149, 0.1364, 0.2362, 0.1818, 0.1575, 0.2273, 0.2362, 0.1818, 0.1575, 0.2727, 0.1575, 0.2273, 0.2362, 0.3182, 0.2362, 0.4091, 0.2362, 0.3636, 0.3149, 0.3182, 0.2362, 0.3636, 0.1575, 0.4091, 0.2362, 0.3636, 0.1575, 0.4545, 0.1575, 0.4091, 0.2362, 0.5, 0.07873, 0.5455, 0.1575, 0.4545, 0.1575, 0.5, 0.07873, 0.5909, 0.07873, 0.5455, 0.1575, 0.5909, 0.07873, 0.6364, 0.1575, 0.5455, 0.1575, 0.6818, 0.07873, 0.7273, 0.1575, 0.6364, 0.1575, 0.6818, 0.07873, 0.7727, 0.07873, 0.7273, 0.1575, 0.7727, 0.07873, 0.8182, 0.1575, 0.7273, 0.1575, 0.8636, 0.07873, 0.9091, 0.1575, 0.8182, 0.1575, 0.8636, 0.07873, 0.9545, 0.07873, 0.9091, 0.1575, 0.9545, 0.07873, 1.0, 0.1575, 0.9091, 0.1575, 0.3636, 0.1575, 0.4091, 0.07873, 0.4545, 0.1575, 0.3636, 0.1575, 0.3182, 0.07873, 0.4091, 0.07873, 0.3182, 0.07873, 0.3636, 0.0, 0.4091, 0.07873, 0.1364, 0.07873, 0.1818, 0.1575, 0.09091, 0.1575, 0.1364, 0.07873, 0.2273, 0.07873, 0.1818, 0.1575, 0.2273, 0.07873, 0.2727, 0.1575, 0.1818, 0.1575, 0.1818, 0.0, 0.2273, 0.07873, 0.1364, 0.07873, 0.2727, 0.1575, 0.3182, 0.07873, 0.3636, 0.1575, 0.9091, 0.0, 0.9545, 0.07873, 0.8636, 0.07873, 0.7273, 0.0, 0.7727, 0.07873, 0.6818, 0.07873, 0.5455, 0.0, 0.5909, 0.07873, 0.5, 0.07873, 0.2727, 0.1575, 0.3636, 0.1575, 0.3182, 0.2362, 0.09091, 0.1575, 0.1818, 0.1575, 0.1364, 0.2362, 0.8182, 0.1575, 0.9091, 0.1575, 0.8636, 0.2362, 0.6364, 0.1575, 0.7273, 0.1575, 0.6818, 0.2362, 0.4545, 0.1575, 0.5455, 0.1575, 0.5, 0.2362, 0.2727, 0.1575, 0.3182, 0.2362, 0.2273, 0.2362, 0.09091, 0.1575, 0.1364, 0.2362, 0.04546, 0.2362, 0.8182, 0.1575, 0.8636, 0.2362, 0.7727, 0.2362, 0.6364, 0.1575, 0.6818, 0.2362, 0.5909, 0.2362, 0.4545, 0.1575, 0.5, 0.2362, 0.4091, 0.2362, 0.1818, 0.3149, 0.2727, 0.3149, 0.2273, 0.3937, 0.0, 0.3149, 0.09091, 0.3149, 0.04546, 0.3937, 0.7273, 0.3149, 0.8182, 0.3149, 0.7727, 0.3937, 0.5455, 0.3149, 0.6364, 0.3149, 0.5909, 0.3937, 0.3636, 0.3149, 0.4545, 0.3149, 0.4091, 0.3937, 0.4091, 0.3937, 0.5, 0.3937, 0.4545, 0.4724, 0.4091, 0.3937, 0.4545, 0.3149, 0.5, 0.3937, 0.4545, 0.3149, 0.5455, 0.3149, 0.5, 0.3937, 0.5909, 0.3937, 0.6818, 0.3937, 0.6364, 0.4724, 0.5909, 0.3937, 0.6364, 0.3149, 0.6818, 0.3937, 0.6364, 0.3149, 0.7273, 0.3149, 0.6818, 0.3937, 0.7727, 0.3937, 0.8636, 0.3937, 0.8182, 0.4724, 0.7727, 0.3937, 0.8182, 0.3149, 0.8636, 0.3937, 0.8182, 0.3149, 0.9091, 0.3149, 0.8636, 0.3937, 0.04546, 0.3937, 0.1364, 0.3937, 0.09091, 0.4724, 0.04546, 0.3937, 0.09091, 0.3149, 0.1364, 0.3937, 0.09091, 0.3149, 0.1818, 0.3149, 0.1364, 0.3937, 0.2273, 0.3937, 0.3182, 0.3937, 0.2727, 0.4724, 0.2273, 0.3937, 0.2727, 0.3149, 0.3182, 0.3937, 0.2727, 0.3149, 0.3636, 0.3149, 0.3182, 0.3937, 0.4091, 0.2362, 0.4545, 0.3149, 0.3636, 0.3149, 0.4091, 0.2362, 0.5, 0.2362, 0.4545, 0.3149, 0.5, 0.2362, 0.5455, 0.3149, 0.4545, 0.3149, 0.5909, 0.2362, 0.6364, 0.3149, 0.5455, 0.3149, 0.5909, 0.2362, 0.6818, 0.2362, 0.6364, 0.3149, 0.6818, 0.2362, 0.7273, 0.3149, 0.6364, 0.3149, 0.7727, 0.2362, 0.8182, 0.3149, 0.7273, 0.3149, 0.7727, 0.2362, 0.8636, 0.2362, 0.8182, 0.3149, 0.8636, 0.2362, 0.9091, 0.3149, 0.8182, 0.3149, 0.04546, 0.2362, 0.09091, 0.3149, 0.0, 0.3149, 0.04546, 0.2362, 0.1364, 0.2362, 0.09091, 0.3149, 0.1364, 0.2362, 0.1818, 0.3149, 0.09091, 0.3149, 0.2273, 0.2362, 0.2727, 0.3149, 0.1818, 0.3149, 0.2273, 0.2362, 0.3182, 0.2362, 0.2727, 0.3149, 0.3182, 0.2362, 0.3636, 0.3149, 0.2727, 0.3149, 0.5, 0.2362, 0.5909, 0.2362, 0.5455, 0.3149, 0.5, 0.2362, 0.5455, 0.1575, 0.5909, 0.2362, 0.5455, 0.1575, 0.6364, 0.1575, 0.5909, 0.2362, 0.6818, 0.2362, 0.7727, 0.2362, 0.7273, 0.3149, 0.6818, 0.2362, 0.7273, 0.1575, 0.7727, 0.2362, 0.7273, 0.1575, 0.8182, 0.1575, 0.7727, 0.2362, 0.8636, 0.2362, 0.9545, 0.2362, 0.9091, 0.3149, 0.8636, 0.2362, 0.9091, 0.1575, 0.9545, 0.2362, 0.9091, 0.1575, 1.0, 0.1575, 0.9545, 0.2362, 0.1364, 0.2362, 0.2273, 0.2362, 0.1818, 0.3149, 0.1364, 0.2362, 0.1818, 0.1575, 0.2273, 0.2362, 0.1818, 0.1575, 0.2727, 0.1575, 0.2273, 0.2362, 0.3182, 0.2362, 0.4091, 0.2362, 0.3636, 0.3149, 0.3182, 0.2362, 0.3636, 0.1575, 0.4091, 0.2362, 0.3636, 0.1575, 0.4545, 0.1575, 0.4091, 0.2362, 0.5, 0.07873, 0.5455, 0.1575, 0.4545, 0.1575, 0.5, 0.07873, 0.5909, 0.07873, 0.5455, 0.1575, 0.5909, 0.07873, 0.6364, 0.1575, 0.5455, 0.1575, 0.6818, 0.07873, 0.7273, 0.1575, 0.6364, 0.1575, 0.6818, 0.07873, 0.7727, 0.07873, 0.7273, 0.1575, 0.7727, 0.07873, 0.8182, 0.1575, 0.7273, 0.1575, 0.8636, 0.07873, 0.9091, 0.1575, 0.8182, 0.1575, 0.8636, 0.07873, 0.9545, 0.07873, 0.9091, 0.1575, 0.9545, 0.07873, 1.0, 0.1575, 0.9091, 0.1575, 0.3636, 0.1575, 0.4091, 0.07873, 0.4545, 0.1575, 0.3636, 0.1575, 0.3182, 0.07873, 0.4091, 0.07873, 0.3182, 0.07873, 0.3636, 0.0, 0.4091, 0.07873, 0.1364, 0.07873, 0.1818, 0.1575, 0.09091, 0.1575, 0.1364, 0.07873, 0.2273, 0.07873, 0.1818, 0.1575, 0.2273, 0.07873, 0.2727, 0.1575, 0.1818, 0.1575, 0.1818, 0.0, 0.2273, 0.07873, 0.1364, 0.07873, 0.2727, 0.1575, 0.3182, 0.07873, 0.3636, 0.1575, 0.9091, 0.0, 0.9545, 0.07873, 0.8636, 0.07873, 0.7273, 0.0, 0.7727, 0.07873, 0.6818, 0.07873, 0.5455, 0.0, 0.5909, 0.07873, 0.5, 0.07873, 0.2727, 0.1575, 0.3636, 0.1575, 0.3182, 0.2362, 0.09091, 0.1575, 0.1818, 0.1575, 0.1364, 0.2362, 0.8182, 0.1575, 0.9091, 0.1575, 0.8636, 0.2362, 0.6364, 0.1575, 0.7273, 0.1575, 0.6818, 0.2362, 0.4545, 0.1575, 0.5455, 0.1575, 0.5, 0.2362, 0.2727, 0.1575, 0.3182, 0.2362, 0.2273, 0.2362, 0.09091, 0.1575, 0.1364, 0.2362, 0.04546, 0.2362, 0.8182, 0.1575, 0.8636, 0.2362, 0.7727, 0.2362, 0.6364, 0.1575, 0.6818, 0.2362, 0.5909, 0.2362, 0.4545, 0.1575, 0.5, 0.2362, 0.4091, 0.2362, 0.1818, 0.3149, 0.2727, 0.3149, 0.2273, 0.3937, 0.0, 0.3149, 0.09091, 0.3149, 0.04546, 0.3937, 0.7273, 0.3149, 0.8182, 0.3149, 0.7727, 0.3937, 0.5455, 0.3149, 0.6364, 0.3149, 0.5909, 0.3937, 0.3636, 0.3149, 0.4545, 0.3149, 0.4091, 0.3937, 0.4091, 0.3937, 0.5, 0.3937, 0.4545, 0.4724, 0.4091, 0.3937, 0.4545, 0.3149, 0.5, 0.3937, 0.4545, 0.3149, 0.5455, 0.3149, 0.5, 0.3937, 0.5909, 0.3937, 0.6818, 0.3937, 0.6364, 0.4724, 0.5909, 0.3937, 0.6364, 0.3149, 0.6818, 0.3937, 0.6364, 0.3149, 0.7273, 0.3149, 0.6818, 0.3937, 0.7727, 0.3937, 0.8636, 0.3937, 0.8182, 0.4724, 0.7727, 0.3937, 0.8182, 0.3149, 0.8636, 0.3937, 0.8182, 0.3149, 0.9091, 0.3149, 0.8636, 0.3937, 0.04546, 0.3937, 0.1364, 0.3937, 0.09091, 0.4724, 0.04546, 0.3937, 0.09091, 0.3149, 0.1364, 0.3937, 0.09091, 0.3149, 0.1818, 0.3149, 0.1364, 0.3937, 0.2273, 0.3937, 0.3182, 0.3937, 0.2727, 0.4724, 0.2273, 0.3937, 0.2727, 0.3149, 0.3182, 0.3937, 0.2727, 0.3149, 0.3636, 0.3149, 0.3182, 0.3937, 0.4091, 0.2362, 0.4545, 0.3149, 0.3636, 0.3149, 0.4091, 0.2362, 0.5, 0.2362, 0.4545, 0.3149, 0.5, 0.2362, 0.5455, 0.3149, 0.4545, 0.3149, 0.5909, 0.2362, 0.6364, 0.3149, 0.5455, 0.3149, 0.5909, 0.2362, 0.6818, 0.2362, 0.6364, 0.3149, 0.6818, 0.2362, 0.7273, 0.3149, 0.6364, 0.3149, 0.7727, 0.2362, 0.8182, 0.3149, 0.7273, 0.3149, 0.7727, 0.2362, 0.8636, 0.2362, 0.8182, 0.3149, 0.8636, 0.2362, 0.9091, 0.3149, 0.8182, 0.3149, 0.04546, 0.2362, 0.09091, 0.3149, 0.0, 0.3149, 0.04546, 0.2362, 0.1364, 0.2362, 0.09091, 0.3149, 0.1364, 0.2362, 0.1818, 0.3149, 0.09091, 0.3149, 0.2273, 0.2362, 0.2727, 0.3149, 0.1818, 0.3149, 0.2273, 0.2362, 0.3182, 0.2362, 0.2727, 0.3149, 0.3182, 0.2362, 0.3636, 0.3149, 0.2727, 0.3149, 0.5, 0.2362, 0.5909, 0.2362, 0.5455, 0.3149, 0.5, 0.2362, 0.5455, 0.1575, 0.5909, 0.2362, 0.5455, 0.1575, 0.6364, 0.1575, 0.5909, 0.2362, 0.6818, 0.2362, 0.7727, 0.2362, 0.7273, 0.3149, 0.6818, 0.2362, 0.7273, 0.1575, 0.7727, 0.2362, 0.7273, 0.1575, 0.8182, 0.1575, 0.7727, 0.2362, 0.8636, 0.2362, 0.9545, 0.2362, 0.9091, 0.3149, 0.8636, 0.2362, 0.9091, 0.1575, 0.9545, 0.2362, 0.9091, 0.1575, 1.0, 0.1575, 0.9545, 0.2362, 0.1364, 0.2362, 0.2273, 0.2362, 0.1818, 0.3149, 0.1364, 0.2362, 0.1818, 0.1575, 0.2273, 0.2362, 0.1818, 0.1575, 0.2727, 0.1575, 0.2273, 0.2362, 0.3182, 0.2362, 0.4091, 0.2362, 0.3636, 0.3149, 0.3182, 0.2362, 0.3636, 0.1575, 0.4091, 0.2362, 0.3636, 0.1575, 0.4545, 0.1575, 0.4091, 0.2362, 0.5, 0.07873, 0.5455, 0.1575, 0.4545, 0.1575, 0.5, 0.07873, 0.5909, 0.07873, 0.5455, 0.1575, 0.5909, 0.07873, 0.6364, 0.1575, 0.5455, 0.1575, 0.6818, 0.07873, 0.7273, 0.1575, 0.6364, 0.1575, 0.6818, 0.07873, 0.7727, 0.07873, 0.7273, 0.1575, 0.7727, 0.07873, 0.8182, 0.1575, 0.7273, 0.1575, 0.8636, 0.07873, 0.9091, 0.1575, 0.8182, 0.1575, 0.8636, 0.07873, 0.9545, 0.07873, 0.9091, 0.1575, 0.9545, 0.07873, 1.0, 0.1575, 0.9091, 0.1575, 0.3636, 0.1575, 0.4091, 0.07873, 0.4545, 0.1575, 0.3636, 0.1575, 0.3182, 0.07873, 0.4091, 0.07873, 0.3182, 0.07873, 0.3636, 0.0, 0.4091, 0.07873, 0.1364, 0.07873, 0.1818, 0.1575, 0.09091, 0.1575, 0.1364, 0.07873, 0.2273, 0.07873, 0.1818, 0.1575, 0.2273, 0.07873, 0.2727, 0.1575, 0.1818, 0.1575])
me_sphere.materials.append(mat_dome)
me_sphere.materials.append(mat_ico)
me_sphere.update()

# ---- objects
ob_light = bpy.data.objects.new('Light', light_light)
ob_camera = bpy.data.objects.new('Camera', cam_camera)
ob_sphere = bpy.data.objects.new('Sphere', me_sphere)

# ---- transforms, parenting, visibility, modifiers, constraints
ob_light.location = (4.076, 1.005, 5.904)
ob_light.rotation_euler = (0.6503, 0.05522, 1.866)
ob_light.lock_rotations_4d = False
ob_light.empty_display_type = 'ARROWS'
ob_light.color = (0.0, 0.0, 0.0, 0.0)
ob_light.lineart.crease_threshold = 0.0
ob_camera.location = (7.359, -6.926, 4.958)
ob_camera.rotation_euler = (1.109, 0.0, 0.8149)
ob_camera.lock_rotations_4d = False
ob_camera.empty_display_type = 'ARROWS'
ob_camera.color = (0.0, 0.0, 0.0, 0.0)
ob_camera.display_type = 'WIRE'
ob_camera.lineart.crease_threshold = 0.0
ob_sphere.location = (0.0, 0.0, 0.0)

# ---- collection membership
col_collection.objects.link(ob_light)
col_collection.objects.link(ob_camera)
col_collection.objects.link(ob_sphere)

# ---- scene / render settings (as saved in the file)
scene.camera = ob_camera
scene.frame_start = 1; scene.frame_end = 250; scene.frame_set(73)
scene.render.engine = 'BLENDER_EEVEE_NEXT'
bpy.context.view_layer.update()

